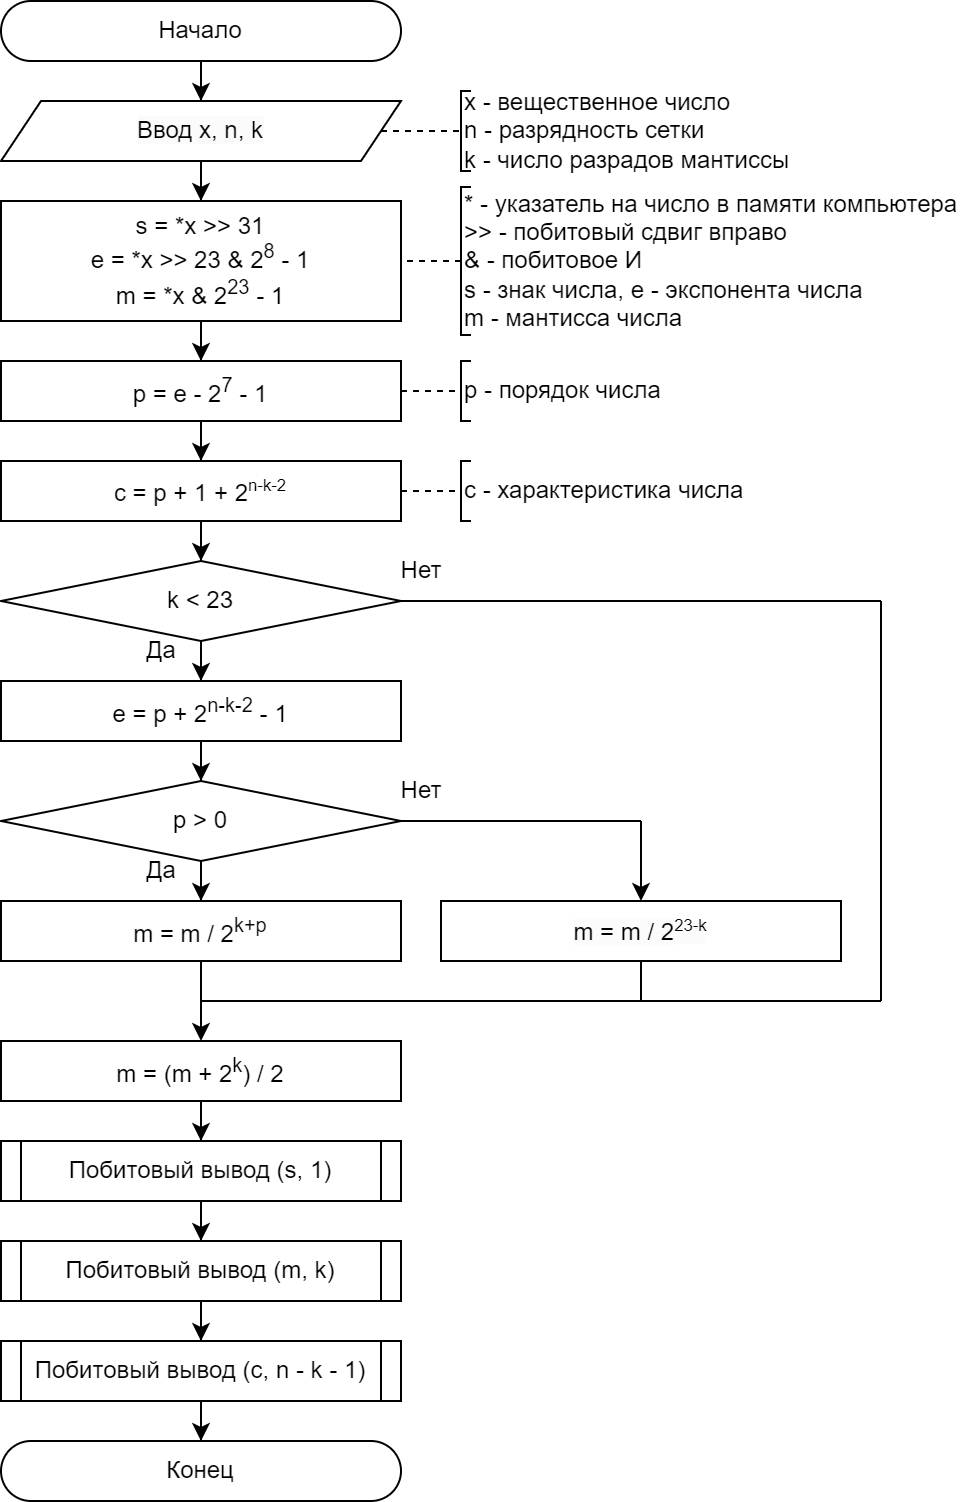

The diagram above was exported from draw.io. Its source (the exported page's mxGraphModel, read from the mxfile embedded in the PNG):
<mxGraphModel dx="1793" dy="1105" grid="1" gridSize="10" guides="1" tooltips="1" connect="1" arrows="1" fold="1" page="1" pageScale="1" pageWidth="827" pageHeight="1169" math="0" shadow="0">
  <root>
    <mxCell id="0" />
    <mxCell id="1" parent="0" />
    <mxCell id="2" style="edgeStyle=orthogonalEdgeStyle;rounded=0;orthogonalLoop=1;jettySize=auto;html=1;" edge="1" source="3" target="7" parent="1">
      <mxGeometry relative="1" as="geometry" />
    </mxCell>
    <mxCell id="3" value="Начало" style="rounded=1;whiteSpace=wrap;html=1;arcSize=50;" vertex="1" parent="1">
      <mxGeometry x="1720" y="10" width="200" height="30" as="geometry" />
    </mxCell>
    <mxCell id="4" value="x - вещественное число&lt;div&gt;n - разрядность сетки&lt;/div&gt;&lt;div&gt;k - число разрадов мантиссы&lt;/div&gt;" style="strokeWidth=1;html=1;shape=mxgraph.flowchart.annotation_1;align=left;pointerEvents=1;" vertex="1" parent="1">
      <mxGeometry x="1950" y="55" width="5" height="40" as="geometry" />
    </mxCell>
    <mxCell id="5" value="" style="endArrow=none;html=1;rounded=0;entryX=0;entryY=0.5;entryDx=0;entryDy=0;entryPerimeter=0;dashed=1;" edge="1" source="7" target="4" parent="1">
      <mxGeometry width="50" height="50" relative="1" as="geometry">
        <mxPoint x="1920" y="75" as="sourcePoint" />
        <mxPoint x="2000" y="65" as="targetPoint" />
      </mxGeometry>
    </mxCell>
    <mxCell id="6" style="edgeStyle=orthogonalEdgeStyle;rounded=0;orthogonalLoop=1;jettySize=auto;html=1;" edge="1" source="7" target="9" parent="1">
      <mxGeometry relative="1" as="geometry" />
    </mxCell>
    <mxCell id="7" value="&lt;span style=&quot;color: rgb(0, 0, 0); font-family: Helvetica; font-size: 12px; font-style: normal; font-variant-ligatures: normal; font-variant-caps: normal; font-weight: 400; letter-spacing: normal; orphans: 2; text-align: center; text-indent: 0px; text-transform: none; widows: 2; word-spacing: 0px; -webkit-text-stroke-width: 0px; white-space: normal; background-color: rgb(251, 251, 251); text-decoration-thickness: initial; text-decoration-style: initial; text-decoration-color: initial; display: inline !important; float: none;&quot;&gt;Ввод x, n, k&lt;/span&gt;" style="shape=parallelogram;perimeter=parallelogramPerimeter;whiteSpace=wrap;html=1;fixedSize=1;" vertex="1" parent="1">
      <mxGeometry x="1720" y="60" width="200" height="30" as="geometry" />
    </mxCell>
    <mxCell id="8" style="edgeStyle=orthogonalEdgeStyle;rounded=0;orthogonalLoop=1;jettySize=auto;html=1;" edge="1" source="9" target="22" parent="1">
      <mxGeometry relative="1" as="geometry" />
    </mxCell>
    <mxCell id="9" value="s = *x&amp;nbsp;&amp;gt;&amp;gt; 31&lt;div&gt;e = *x &amp;gt;&amp;gt; 23 &amp;amp; 2&lt;sup&gt;8&lt;/sup&gt;&amp;nbsp;- 1&lt;/div&gt;&lt;div&gt;m = *x &amp;amp; 2&lt;sup&gt;23&lt;/sup&gt;&lt;span style=&quot;background-color: initial;&quot;&gt;&amp;nbsp;- 1&lt;/span&gt;&lt;/div&gt;" style="rounded=0;whiteSpace=wrap;html=1;" vertex="1" parent="1">
      <mxGeometry x="1720" y="110" width="200" height="60" as="geometry" />
    </mxCell>
    <mxCell id="10" value="&lt;div&gt;* - указатель на число в памяти компьютера&lt;span style=&quot;background-color: initial;&quot;&gt;&lt;br&gt;&lt;/span&gt;&lt;/div&gt;&lt;div&gt;&lt;span style=&quot;background-color: initial;&quot;&gt;&amp;gt;&amp;gt; - побитовый сдвиг вправо&lt;/span&gt;&lt;/div&gt;&lt;div&gt;&amp;amp; - побитовое И&lt;/div&gt;&lt;div&gt;s - знак числа,&amp;nbsp;&lt;span style=&quot;background-color: initial;&quot;&gt;e - экспонента числа&lt;/span&gt;&lt;/div&gt;&lt;div&gt;m - мантисса числа&lt;/div&gt;" style="strokeWidth=1;html=1;shape=mxgraph.flowchart.annotation_1;align=left;pointerEvents=1;" vertex="1" parent="1">
      <mxGeometry x="1950" y="103" width="5" height="74" as="geometry" />
    </mxCell>
    <mxCell id="11" value="" style="endArrow=none;html=1;rounded=0;exitX=0;exitY=0.5;exitDx=0;exitDy=0;dashed=1;exitPerimeter=0;" edge="1" source="10" target="9" parent="1">
      <mxGeometry width="50" height="50" relative="1" as="geometry">
        <mxPoint x="1990" y="155" as="sourcePoint" />
        <mxPoint x="2070" y="145" as="targetPoint" />
      </mxGeometry>
    </mxCell>
    <mxCell id="12" style="edgeStyle=orthogonalEdgeStyle;rounded=0;orthogonalLoop=1;jettySize=auto;html=1;" edge="1" source="13" target="26" parent="1">
      <mxGeometry relative="1" as="geometry" />
    </mxCell>
    <mxCell id="13" value="k &amp;lt; 23" style="rhombus;whiteSpace=wrap;html=1;" vertex="1" parent="1">
      <mxGeometry x="1720" y="290" width="200" height="40" as="geometry" />
    </mxCell>
    <mxCell id="14" style="edgeStyle=orthogonalEdgeStyle;rounded=0;orthogonalLoop=1;jettySize=auto;html=1;" edge="1" source="15" target="17" parent="1">
      <mxGeometry relative="1" as="geometry" />
    </mxCell>
    <mxCell id="15" value="p &amp;gt; 0" style="rhombus;whiteSpace=wrap;html=1;" vertex="1" parent="1">
      <mxGeometry x="1720" y="400" width="200" height="40" as="geometry" />
    </mxCell>
    <mxCell id="16" style="edgeStyle=orthogonalEdgeStyle;rounded=0;orthogonalLoop=1;jettySize=auto;html=1;" edge="1" source="17" target="45" parent="1">
      <mxGeometry relative="1" as="geometry" />
    </mxCell>
    <mxCell id="17" value="m = m / 2&lt;sup&gt;k+p&lt;/sup&gt;" style="rounded=0;whiteSpace=wrap;html=1;" vertex="1" parent="1">
      <mxGeometry x="1720" y="460" width="200" height="30" as="geometry" />
    </mxCell>
    <mxCell id="18" value="&lt;span style=&quot;color: rgb(0, 0, 0); font-family: Helvetica; font-size: 12px; font-style: normal; font-variant-ligatures: normal; font-variant-caps: normal; font-weight: 400; letter-spacing: normal; orphans: 2; text-align: center; text-indent: 0px; text-transform: none; widows: 2; word-spacing: 0px; -webkit-text-stroke-width: 0px; white-space: normal; background-color: rgb(251, 251, 251); text-decoration-thickness: initial; text-decoration-style: initial; text-decoration-color: initial; display: inline !important; float: none;&quot;&gt;m = m / 2&lt;/span&gt;&lt;span style=&quot;color: rgb(0, 0, 0); font-family: Helvetica; font-style: normal; font-variant-ligatures: normal; font-variant-caps: normal; font-weight: 400; letter-spacing: normal; orphans: 2; text-align: center; text-indent: 0px; text-transform: none; widows: 2; word-spacing: 0px; -webkit-text-stroke-width: 0px; white-space: normal; background-color: rgb(251, 251, 251); text-decoration-thickness: initial; text-decoration-style: initial; text-decoration-color: initial; float: none; display: inline !important; font-size: 10px;&quot;&gt;&lt;sup&gt;23-k&lt;/sup&gt;&lt;/span&gt;" style="rounded=0;whiteSpace=wrap;html=1;" vertex="1" parent="1">
      <mxGeometry x="1940" y="460" width="200" height="30" as="geometry" />
    </mxCell>
    <mxCell id="19" value="" style="endArrow=none;html=1;rounded=0;exitX=1;exitY=0.5;exitDx=0;exitDy=0;" edge="1" source="15" parent="1">
      <mxGeometry width="50" height="50" relative="1" as="geometry">
        <mxPoint x="1910" y="450" as="sourcePoint" />
        <mxPoint x="2040" y="420" as="targetPoint" />
      </mxGeometry>
    </mxCell>
    <mxCell id="20" value="" style="endArrow=none;html=1;rounded=0;startArrow=classic;startFill=1;" edge="1" source="18" parent="1">
      <mxGeometry width="50" height="50" relative="1" as="geometry">
        <mxPoint x="1980" y="460" as="sourcePoint" />
        <mxPoint x="2040" y="420" as="targetPoint" />
      </mxGeometry>
    </mxCell>
    <mxCell id="21" style="edgeStyle=orthogonalEdgeStyle;rounded=0;orthogonalLoop=1;jettySize=auto;html=1;" edge="1" source="22" target="51" parent="1">
      <mxGeometry relative="1" as="geometry" />
    </mxCell>
    <mxCell id="22" value="p = e - 2&lt;sup&gt;7&lt;/sup&gt;&amp;nbsp;- 1" style="rounded=0;whiteSpace=wrap;html=1;" vertex="1" parent="1">
      <mxGeometry x="1720" y="190" width="200" height="30" as="geometry" />
    </mxCell>
    <mxCell id="23" value="p - порядок числа" style="strokeWidth=1;html=1;shape=mxgraph.flowchart.annotation_1;align=left;pointerEvents=1;" vertex="1" parent="1">
      <mxGeometry x="1950" y="190" width="5" height="30" as="geometry" />
    </mxCell>
    <mxCell id="24" value="" style="endArrow=none;html=1;rounded=0;entryX=0;entryY=0.5;entryDx=0;entryDy=0;entryPerimeter=0;exitX=1;exitY=0.5;exitDx=0;exitDy=0;dashed=1;" edge="1" target="23" parent="1">
      <mxGeometry width="50" height="50" relative="1" as="geometry">
        <mxPoint x="1920" y="205" as="sourcePoint" />
        <mxPoint x="2000" y="195" as="targetPoint" />
      </mxGeometry>
    </mxCell>
    <mxCell id="25" style="edgeStyle=orthogonalEdgeStyle;rounded=0;orthogonalLoop=1;jettySize=auto;html=1;" edge="1" source="26" target="15" parent="1">
      <mxGeometry relative="1" as="geometry" />
    </mxCell>
    <mxCell id="26" value="e = p + 2&lt;sup&gt;n-k-2&lt;/sup&gt;&amp;nbsp;- 1" style="rounded=0;whiteSpace=wrap;html=1;" vertex="1" parent="1">
      <mxGeometry x="1720" y="350" width="200" height="30" as="geometry" />
    </mxCell>
    <mxCell id="27" value="Да" style="text;html=1;align=center;verticalAlign=middle;resizable=0;points=[];autosize=1;strokeColor=none;fillColor=none;" vertex="1" parent="1">
      <mxGeometry x="1780" y="430" width="40" height="30" as="geometry" />
    </mxCell>
    <mxCell id="28" value="Нет" style="text;html=1;align=center;verticalAlign=middle;resizable=0;points=[];autosize=1;strokeColor=none;fillColor=none;" vertex="1" parent="1">
      <mxGeometry x="1910" y="390" width="40" height="30" as="geometry" />
    </mxCell>
    <mxCell id="29" style="edgeStyle=orthogonalEdgeStyle;rounded=0;orthogonalLoop=1;jettySize=auto;html=1;" edge="1" source="30" target="40" parent="1">
      <mxGeometry relative="1" as="geometry" />
    </mxCell>
    <mxCell id="30" value="Побитовый вывод (s, 1)" style="rounded=0;whiteSpace=wrap;html=1;" vertex="1" parent="1">
      <mxGeometry x="1720" y="580" width="200" height="30" as="geometry" />
    </mxCell>
    <mxCell id="31" value="" style="endArrow=none;html=1;rounded=0;entryX=0.051;entryY=0.009;entryDx=0;entryDy=0;entryPerimeter=0;exitX=0.051;exitY=1.011;exitDx=0;exitDy=0;exitPerimeter=0;" edge="1" parent="1">
      <mxGeometry width="50" height="50" relative="1" as="geometry">
        <mxPoint x="1730" y="610" as="sourcePoint" />
        <mxPoint x="1730" y="580" as="targetPoint" />
      </mxGeometry>
    </mxCell>
    <mxCell id="32" value="" style="endArrow=none;html=1;rounded=0;entryX=0.051;entryY=0.009;entryDx=0;entryDy=0;entryPerimeter=0;exitX=0.051;exitY=1.011;exitDx=0;exitDy=0;exitPerimeter=0;" edge="1" parent="1">
      <mxGeometry width="50" height="50" relative="1" as="geometry">
        <mxPoint x="1910" y="610" as="sourcePoint" />
        <mxPoint x="1910" y="580" as="targetPoint" />
      </mxGeometry>
    </mxCell>
    <mxCell id="33" value="" style="endArrow=none;html=1;rounded=0;entryX=0.5;entryY=1;entryDx=0;entryDy=0;" edge="1" target="18" parent="1">
      <mxGeometry width="50" height="50" relative="1" as="geometry">
        <mxPoint x="2040" y="510" as="sourcePoint" />
        <mxPoint x="1950" y="470" as="targetPoint" />
      </mxGeometry>
    </mxCell>
    <mxCell id="34" style="edgeStyle=orthogonalEdgeStyle;rounded=0;orthogonalLoop=1;jettySize=auto;html=1;" edge="1" source="35" target="43" parent="1">
      <mxGeometry relative="1" as="geometry" />
    </mxCell>
    <mxCell id="35" value="Побитовый вывод (c, n - k - 1)" style="rounded=0;whiteSpace=wrap;html=1;" vertex="1" parent="1">
      <mxGeometry x="1720" y="680" width="200" height="30" as="geometry" />
    </mxCell>
    <mxCell id="36" value="" style="endArrow=none;html=1;rounded=0;entryX=0.051;entryY=0.009;entryDx=0;entryDy=0;entryPerimeter=0;exitX=0.051;exitY=1.011;exitDx=0;exitDy=0;exitPerimeter=0;" edge="1" parent="1">
      <mxGeometry width="50" height="50" relative="1" as="geometry">
        <mxPoint x="1730" y="710" as="sourcePoint" />
        <mxPoint x="1730" y="680" as="targetPoint" />
      </mxGeometry>
    </mxCell>
    <mxCell id="37" value="" style="endArrow=none;html=1;rounded=0;entryX=0.051;entryY=0.009;entryDx=0;entryDy=0;entryPerimeter=0;exitX=0.051;exitY=1.011;exitDx=0;exitDy=0;exitPerimeter=0;" edge="1" parent="1">
      <mxGeometry width="50" height="50" relative="1" as="geometry">
        <mxPoint x="1910" y="710" as="sourcePoint" />
        <mxPoint x="1910" y="680" as="targetPoint" />
      </mxGeometry>
    </mxCell>
    <mxCell id="38" value="Да" style="text;html=1;align=center;verticalAlign=middle;resizable=0;points=[];autosize=1;strokeColor=none;fillColor=none;" vertex="1" parent="1">
      <mxGeometry x="1780" y="320" width="40" height="30" as="geometry" />
    </mxCell>
    <mxCell id="39" style="edgeStyle=orthogonalEdgeStyle;rounded=0;orthogonalLoop=1;jettySize=auto;html=1;" edge="1" source="40" target="35" parent="1">
      <mxGeometry relative="1" as="geometry" />
    </mxCell>
    <mxCell id="40" value="Побитовый вывод (m, k)" style="rounded=0;whiteSpace=wrap;html=1;" vertex="1" parent="1">
      <mxGeometry x="1720" y="630" width="200" height="30" as="geometry" />
    </mxCell>
    <mxCell id="41" value="" style="endArrow=none;html=1;rounded=0;entryX=0.051;entryY=0.009;entryDx=0;entryDy=0;entryPerimeter=0;exitX=0.051;exitY=1.011;exitDx=0;exitDy=0;exitPerimeter=0;" edge="1" parent="1">
      <mxGeometry width="50" height="50" relative="1" as="geometry">
        <mxPoint x="1730" y="660" as="sourcePoint" />
        <mxPoint x="1730" y="630" as="targetPoint" />
      </mxGeometry>
    </mxCell>
    <mxCell id="42" value="" style="endArrow=none;html=1;rounded=0;entryX=0.051;entryY=0.009;entryDx=0;entryDy=0;entryPerimeter=0;exitX=0.051;exitY=1.011;exitDx=0;exitDy=0;exitPerimeter=0;" edge="1" parent="1">
      <mxGeometry width="50" height="50" relative="1" as="geometry">
        <mxPoint x="1910" y="660" as="sourcePoint" />
        <mxPoint x="1910" y="630" as="targetPoint" />
      </mxGeometry>
    </mxCell>
    <mxCell id="43" value="Конец" style="rounded=1;whiteSpace=wrap;html=1;arcSize=50;" vertex="1" parent="1">
      <mxGeometry x="1720" y="730" width="200" height="30" as="geometry" />
    </mxCell>
    <mxCell id="44" style="edgeStyle=orthogonalEdgeStyle;rounded=0;orthogonalLoop=1;jettySize=auto;html=1;" edge="1" source="45" target="30" parent="1">
      <mxGeometry relative="1" as="geometry" />
    </mxCell>
    <mxCell id="45" value="m = (m + 2&lt;sup&gt;k&lt;/sup&gt;) / 2" style="rounded=0;whiteSpace=wrap;html=1;" vertex="1" parent="1">
      <mxGeometry x="1720" y="530" width="200" height="30" as="geometry" />
    </mxCell>
    <mxCell id="46" value="" style="endArrow=none;html=1;rounded=0;entryX=1;entryY=0.5;entryDx=0;entryDy=0;" edge="1" parent="1">
      <mxGeometry width="50" height="50" relative="1" as="geometry">
        <mxPoint x="2160" y="310" as="sourcePoint" />
        <mxPoint x="1920" y="310" as="targetPoint" />
      </mxGeometry>
    </mxCell>
    <mxCell id="47" value="" style="endArrow=none;html=1;rounded=0;" edge="1" parent="1">
      <mxGeometry width="50" height="50" relative="1" as="geometry">
        <mxPoint x="1820" y="510" as="sourcePoint" />
        <mxPoint x="2160" y="510" as="targetPoint" />
      </mxGeometry>
    </mxCell>
    <mxCell id="48" value="" style="endArrow=none;html=1;rounded=0;" edge="1" parent="1">
      <mxGeometry width="50" height="50" relative="1" as="geometry">
        <mxPoint x="2160" y="510" as="sourcePoint" />
        <mxPoint x="2160" y="310" as="targetPoint" />
      </mxGeometry>
    </mxCell>
    <mxCell id="49" value="Нет" style="text;html=1;align=center;verticalAlign=middle;resizable=0;points=[];autosize=1;strokeColor=none;fillColor=none;" vertex="1" parent="1">
      <mxGeometry x="1910" y="280" width="40" height="30" as="geometry" />
    </mxCell>
    <mxCell id="50" style="edgeStyle=orthogonalEdgeStyle;rounded=0;orthogonalLoop=1;jettySize=auto;html=1;" edge="1" source="51" target="13" parent="1">
      <mxGeometry relative="1" as="geometry" />
    </mxCell>
    <mxCell id="51" value="c = p + 1 + 2&lt;span style=&quot;font-size: 10px;&quot;&gt;&lt;sup&gt;n-k-2&lt;/sup&gt;&lt;/span&gt;" style="rounded=0;whiteSpace=wrap;html=1;" vertex="1" parent="1">
      <mxGeometry x="1720" y="240" width="200" height="30" as="geometry" />
    </mxCell>
    <mxCell id="52" value="c - характеристика числа" style="strokeWidth=1;html=1;shape=mxgraph.flowchart.annotation_1;align=left;pointerEvents=1;" vertex="1" parent="1">
      <mxGeometry x="1950" y="240" width="5" height="30" as="geometry" />
    </mxCell>
    <mxCell id="53" value="" style="endArrow=none;html=1;rounded=0;entryX=0;entryY=0.5;entryDx=0;entryDy=0;entryPerimeter=0;exitX=1;exitY=0.5;exitDx=0;exitDy=0;dashed=1;" edge="1" target="52" parent="1">
      <mxGeometry width="50" height="50" relative="1" as="geometry">
        <mxPoint x="1920" y="255" as="sourcePoint" />
        <mxPoint x="2000" y="245" as="targetPoint" />
      </mxGeometry>
    </mxCell>
  </root>
</mxGraphModel>